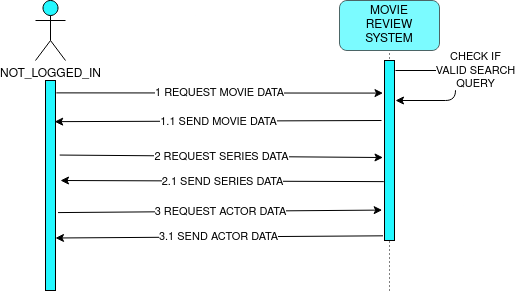

The diagram above was exported from draw.io. Its source (the exported page's mxGraphModel, read from the mxfile embedded in the PNG):
<mxGraphModel dx="1185" dy="663" grid="1" gridSize="10" guides="1" tooltips="1" connect="1" arrows="1" fold="1" page="1" pageScale="1" pageWidth="827" pageHeight="1169" math="0" shadow="0">
  <root>
    <mxCell id="0" />
    <mxCell id="1" parent="0" />
    <mxCell id="D-fshuWIiMr1ooVZfASS-1" value="NOT_LOGGED_IN" style="shape=umlActor;verticalLabelPosition=bottom;verticalAlign=top;html=1;outlineConnect=0;fillColor=#24F8FF;" parent="1" vertex="1">
      <mxGeometry x="60" y="30" width="30" height="60" as="geometry" />
    </mxCell>
    <mxCell id="D-fshuWIiMr1ooVZfASS-2" value="&lt;div&gt;MOVIE&lt;/div&gt;&lt;div&gt;REVIEW&lt;/div&gt;&lt;div&gt;SYSTEM&lt;br&gt;&lt;/div&gt;" style="rounded=1;whiteSpace=wrap;html=1;fillColor=#24F8FF;opacity=60;" parent="1" vertex="1">
      <mxGeometry x="364" y="30" width="100" height="50" as="geometry" />
    </mxCell>
    <mxCell id="D-fshuWIiMr1ooVZfASS-5" value="" style="endArrow=none;dashed=1;html=1;dashPattern=1 3;strokeWidth=1;entryX=0.5;entryY=1;entryDx=0;entryDy=0;" parent="1" target="D-fshuWIiMr1ooVZfASS-2" edge="1">
      <mxGeometry width="50" height="50" relative="1" as="geometry">
        <mxPoint x="414" y="320" as="sourcePoint" />
        <mxPoint x="494" y="170" as="targetPoint" />
      </mxGeometry>
    </mxCell>
    <mxCell id="D-fshuWIiMr1ooVZfASS-9" value="" style="rounded=0;whiteSpace=wrap;html=1;direction=south;fillColor=#24F8FF;" parent="1" vertex="1">
      <mxGeometry x="70" y="110" width="10" height="210" as="geometry" />
    </mxCell>
    <mxCell id="D-fshuWIiMr1ooVZfASS-11" value="" style="rounded=0;whiteSpace=wrap;html=1;direction=south;fillColor=#24F8FF;" parent="1" vertex="1">
      <mxGeometry x="409" y="90" width="10" height="180" as="geometry" />
    </mxCell>
    <mxCell id="vU6ZyrJWkEZ1qpvm5dep-1" value="1 REQUEST MOVIE DATA" style="endArrow=classic;html=1;exitX=0.059;exitY=-0.083;exitDx=0;exitDy=0;exitPerimeter=0;entryX=0.181;entryY=1.15;entryDx=0;entryDy=0;entryPerimeter=0;" edge="1" parent="1" source="D-fshuWIiMr1ooVZfASS-9" target="D-fshuWIiMr1ooVZfASS-11">
      <mxGeometry width="50" height="50" relative="1" as="geometry">
        <mxPoint x="140" y="310" as="sourcePoint" />
        <mxPoint x="267" y="116" as="targetPoint" />
      </mxGeometry>
    </mxCell>
    <mxCell id="vU6ZyrJWkEZ1qpvm5dep-4" value="1.1 SEND MOVIE DATA" style="endArrow=classic;html=1;entryX=0.196;entryY=0.083;entryDx=0;entryDy=0;entryPerimeter=0;" edge="1" parent="1" target="D-fshuWIiMr1ooVZfASS-9">
      <mxGeometry width="50" height="50" relative="1" as="geometry">
        <mxPoint x="406" y="150" as="sourcePoint" />
        <mxPoint x="90" y="150" as="targetPoint" />
      </mxGeometry>
    </mxCell>
    <mxCell id="vU6ZyrJWkEZ1qpvm5dep-5" value="2 REQUEST SERIES DATA" style="endArrow=classic;html=1;exitX=0.355;exitY=-0.417;exitDx=0;exitDy=0;exitPerimeter=0;entryX=0.539;entryY=1.15;entryDx=0;entryDy=0;entryPerimeter=0;" edge="1" parent="1" source="D-fshuWIiMr1ooVZfASS-9" target="D-fshuWIiMr1ooVZfASS-11">
      <mxGeometry width="50" height="50" relative="1" as="geometry">
        <mxPoint x="200" y="360" as="sourcePoint" />
        <mxPoint x="390" y="188" as="targetPoint" />
      </mxGeometry>
    </mxCell>
    <mxCell id="vU6ZyrJWkEZ1qpvm5dep-6" value="2.1 SEND SERIES DATA" style="endArrow=classic;html=1;exitX=0.673;exitY=1.067;exitDx=0;exitDy=0;exitPerimeter=0;" edge="1" parent="1" source="D-fshuWIiMr1ooVZfASS-11">
      <mxGeometry width="50" height="50" relative="1" as="geometry">
        <mxPoint x="300" y="330" as="sourcePoint" />
        <mxPoint x="85" y="210" as="targetPoint" />
      </mxGeometry>
    </mxCell>
    <mxCell id="vU6ZyrJWkEZ1qpvm5dep-7" value="&lt;div&gt;CHECK IF &lt;br&gt;&lt;/div&gt;&lt;div&gt;VALID SEARCH&lt;/div&gt;&lt;div&gt;QUERY&lt;/div&gt;" style="endArrow=classic;html=1;" edge="1" parent="1">
      <mxGeometry x="-0.2" y="20" width="50" height="50" relative="1" as="geometry">
        <mxPoint x="420" y="100" as="sourcePoint" />
        <mxPoint x="420" y="130" as="targetPoint" />
        <Array as="points">
          <mxPoint x="480" y="100" />
          <mxPoint x="480" y="130" />
        </Array>
        <mxPoint as="offset" />
      </mxGeometry>
    </mxCell>
    <mxCell id="vU6ZyrJWkEZ1qpvm5dep-8" value="3 REQUEST ACTOR DATA" style="endArrow=classic;html=1;exitX=0.629;exitY=-0.25;exitDx=0;exitDy=0;exitPerimeter=0;entryX=0.831;entryY=1.233;entryDx=0;entryDy=0;entryPerimeter=0;" edge="1" parent="1" source="D-fshuWIiMr1ooVZfASS-9" target="D-fshuWIiMr1ooVZfASS-11">
      <mxGeometry width="50" height="50" relative="1" as="geometry">
        <mxPoint x="220" y="400" as="sourcePoint" />
        <mxPoint x="270" y="350" as="targetPoint" />
      </mxGeometry>
    </mxCell>
    <mxCell id="vU6ZyrJWkEZ1qpvm5dep-9" value="3.1 SEND ACTOR DATA" style="endArrow=classic;html=1;exitX=0.974;exitY=1.15;exitDx=0;exitDy=0;exitPerimeter=0;entryX=0.75;entryY=0;entryDx=0;entryDy=0;" edge="1" parent="1" source="D-fshuWIiMr1ooVZfASS-11" target="D-fshuWIiMr1ooVZfASS-9">
      <mxGeometry width="50" height="50" relative="1" as="geometry">
        <mxPoint x="160" y="390" as="sourcePoint" />
        <mxPoint x="210" y="340" as="targetPoint" />
      </mxGeometry>
    </mxCell>
  </root>
</mxGraphModel>